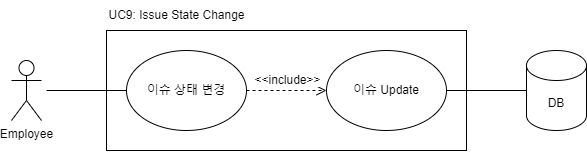

The diagram above was exported from draw.io. Its source (the exported page's mxGraphModel, read from the mxfile embedded in the PNG):
<mxGraphModel dx="2261" dy="746" grid="1" gridSize="10" guides="1" tooltips="1" connect="1" arrows="1" fold="1" page="1" pageScale="1" pageWidth="827" pageHeight="1169" math="0" shadow="0">
  <root>
    <mxCell id="0" />
    <mxCell id="1" parent="0" />
    <mxCell id="S67hDGsWmcq19qbdvyK8-1" value="이슈 상태 변경" style="ellipse;whiteSpace=wrap;html=1;" parent="1" vertex="1">
      <mxGeometry x="-100" y="380" width="120" height="80" as="geometry" />
    </mxCell>
    <mxCell id="S67hDGsWmcq19qbdvyK8-2" value="Employee&lt;div&gt;&lt;br&gt;&lt;/div&gt;" style="shape=umlActor;verticalLabelPosition=bottom;verticalAlign=top;html=1;outlineConnect=0;" parent="1" vertex="1">
      <mxGeometry x="-215" y="390" width="30" height="60" as="geometry" />
    </mxCell>
    <mxCell id="S67hDGsWmcq19qbdvyK8-7" value="DB" style="shape=cylinder3;whiteSpace=wrap;html=1;boundedLbl=1;backgroundOutline=1;size=15;" parent="1" vertex="1">
      <mxGeometry x="300" y="380" width="60" height="80" as="geometry" />
    </mxCell>
    <mxCell id="S67hDGsWmcq19qbdvyK8-10" value="이슈 Update" style="ellipse;whiteSpace=wrap;html=1;" parent="1" vertex="1">
      <mxGeometry x="100" y="380" width="120" height="80" as="geometry" />
    </mxCell>
    <mxCell id="S67hDGsWmcq19qbdvyK8-18" value="" style="endArrow=none;html=1;rounded=0;fontSize=12;startSize=8;endSize=8;curved=1;exitX=0;exitY=0.5;exitDx=0;exitDy=0;" parent="1" source="S67hDGsWmcq19qbdvyK8-1" edge="1">
      <mxGeometry width="50" height="50" relative="1" as="geometry">
        <mxPoint x="-320" y="80" as="sourcePoint" />
        <mxPoint x="-180" y="420" as="targetPoint" />
      </mxGeometry>
    </mxCell>
    <mxCell id="S67hDGsWmcq19qbdvyK8-19" value="" style="endArrow=none;html=1;rounded=0;fontSize=12;startSize=8;endSize=8;curved=1;exitX=1;exitY=0.5;exitDx=0;exitDy=0;entryX=0;entryY=0.5;entryDx=0;entryDy=0;entryPerimeter=0;" parent="1" source="S67hDGsWmcq19qbdvyK8-10" target="S67hDGsWmcq19qbdvyK8-7" edge="1">
      <mxGeometry width="50" height="50" relative="1" as="geometry">
        <mxPoint x="140" y="560" as="sourcePoint" />
        <mxPoint x="480" y="560" as="targetPoint" />
      </mxGeometry>
    </mxCell>
    <mxCell id="S67hDGsWmcq19qbdvyK8-20" value="&amp;lt;&amp;lt;include&amp;gt;&amp;gt;" style="html=1;verticalAlign=bottom;endArrow=open;dashed=1;endSize=8;curved=0;rounded=0;fontSize=12;entryX=0;entryY=0.5;entryDx=0;entryDy=0;exitX=1;exitY=0.5;exitDx=0;exitDy=0;" parent="1" source="S67hDGsWmcq19qbdvyK8-1" target="S67hDGsWmcq19qbdvyK8-10" edge="1">
      <mxGeometry x="0.0155" y="1" relative="1" as="geometry">
        <mxPoint x="240" y="470" as="sourcePoint" />
        <mxPoint x="40" y="330" as="targetPoint" />
        <mxPoint as="offset" />
      </mxGeometry>
    </mxCell>
    <mxCell id="S67hDGsWmcq19qbdvyK8-26" value="" style="rounded=0;whiteSpace=wrap;html=1;fillColor=none;" parent="1" vertex="1">
      <mxGeometry x="-120" y="360" width="360" height="120" as="geometry" />
    </mxCell>
    <mxCell id="S67hDGsWmcq19qbdvyK8-27" value="UC9: Issue State Change" style="text;html=1;align=center;verticalAlign=middle;resizable=0;points=[];autosize=1;strokeColor=none;fillColor=none;" parent="1" vertex="1">
      <mxGeometry x="-130" y="330" width="160" height="30" as="geometry" />
    </mxCell>
  </root>
</mxGraphModel>